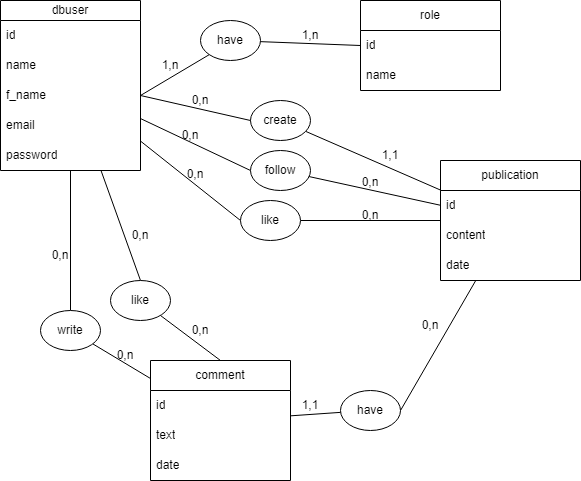

The diagram above was exported from draw.io. Its source (the exported page's mxGraphModel, read from the mxfile embedded in the PNG):
<mxGraphModel dx="615" dy="512" grid="1" gridSize="10" guides="1" tooltips="1" connect="1" arrows="1" fold="1" page="1" pageScale="1" pageWidth="850" pageHeight="1100" math="0" shadow="0">
  <root>
    <mxCell id="0" />
    <mxCell id="1" parent="0" />
    <mxCell id="48" style="edgeStyle=none;html=1;entryX=1;entryY=0.5;entryDx=0;entryDy=0;endArrow=none;endFill=0;" parent="1" source="2" target="47" edge="1">
      <mxGeometry relative="1" as="geometry" />
    </mxCell>
    <mxCell id="2" value="publication" style="swimlane;fontStyle=0;childLayout=stackLayout;horizontal=1;startSize=30;horizontalStack=0;resizeParent=1;resizeParentMax=0;resizeLast=0;collapsible=1;marginBottom=0;whiteSpace=wrap;html=1;" parent="1" vertex="1">
      <mxGeometry x="480" y="200" width="140" height="120" as="geometry" />
    </mxCell>
    <mxCell id="3" value="id" style="text;strokeColor=none;fillColor=none;align=left;verticalAlign=middle;spacingLeft=4;spacingRight=4;overflow=hidden;points=[[0,0.5],[1,0.5]];portConstraint=eastwest;rotatable=0;whiteSpace=wrap;html=1;" parent="2" vertex="1">
      <mxGeometry y="30" width="140" height="30" as="geometry" />
    </mxCell>
    <mxCell id="4" value="content" style="text;strokeColor=none;fillColor=none;align=left;verticalAlign=middle;spacingLeft=4;spacingRight=4;overflow=hidden;points=[[0,0.5],[1,0.5]];portConstraint=eastwest;rotatable=0;whiteSpace=wrap;html=1;" parent="2" vertex="1">
      <mxGeometry y="60" width="140" height="30" as="geometry" />
    </mxCell>
    <mxCell id="25" value="date" style="text;strokeColor=none;fillColor=none;align=left;verticalAlign=middle;spacingLeft=4;spacingRight=4;overflow=hidden;points=[[0,0.5],[1,0.5]];portConstraint=eastwest;rotatable=0;whiteSpace=wrap;html=1;" parent="2" vertex="1">
      <mxGeometry y="90" width="140" height="30" as="geometry" />
    </mxCell>
    <mxCell id="45" style="edgeStyle=none;html=1;entryX=0.5;entryY=0;entryDx=0;entryDy=0;endArrow=none;endFill=0;" parent="1" source="6" target="44" edge="1">
      <mxGeometry relative="1" as="geometry" />
    </mxCell>
    <mxCell id="51" style="edgeStyle=none;html=1;entryX=0;entryY=0.5;entryDx=0;entryDy=0;endArrow=none;endFill=0;" parent="1" source="6" target="50" edge="1">
      <mxGeometry relative="1" as="geometry" />
    </mxCell>
    <mxCell id="55" style="edgeStyle=none;html=1;entryX=0.5;entryY=0;entryDx=0;entryDy=0;endArrow=none;endFill=0;" parent="1" source="6" target="54" edge="1">
      <mxGeometry relative="1" as="geometry" />
    </mxCell>
    <mxCell id="72" style="edgeStyle=none;html=1;entryX=0;entryY=0.5;entryDx=0;entryDy=0;endArrow=none;endFill=0;" parent="1" source="6" target="57" edge="1">
      <mxGeometry relative="1" as="geometry" />
    </mxCell>
    <mxCell id="6" value="dbuser" style="swimlane;fontStyle=0;childLayout=stackLayout;horizontal=1;startSize=20;horizontalStack=0;resizeParent=1;resizeParentMax=0;resizeLast=0;collapsible=1;marginBottom=0;whiteSpace=wrap;html=1;" parent="1" vertex="1">
      <mxGeometry x="40" y="40" width="140" height="170" as="geometry" />
    </mxCell>
    <mxCell id="7" value="id" style="text;strokeColor=none;fillColor=none;align=left;verticalAlign=middle;spacingLeft=4;spacingRight=4;overflow=hidden;points=[[0,0.5],[1,0.5]];portConstraint=eastwest;rotatable=0;whiteSpace=wrap;html=1;" parent="6" vertex="1">
      <mxGeometry y="20" width="140" height="30" as="geometry" />
    </mxCell>
    <mxCell id="8" value="name" style="text;strokeColor=none;fillColor=none;align=left;verticalAlign=middle;spacingLeft=4;spacingRight=4;overflow=hidden;points=[[0,0.5],[1,0.5]];portConstraint=eastwest;rotatable=0;whiteSpace=wrap;html=1;" parent="6" vertex="1">
      <mxGeometry y="50" width="140" height="30" as="geometry" />
    </mxCell>
    <mxCell id="18" value="f_name" style="text;strokeColor=none;fillColor=none;align=left;verticalAlign=middle;spacingLeft=4;spacingRight=4;overflow=hidden;points=[[0,0.5],[1,0.5]];portConstraint=eastwest;rotatable=0;whiteSpace=wrap;html=1;" parent="6" vertex="1">
      <mxGeometry y="80" width="140" height="30" as="geometry" />
    </mxCell>
    <mxCell id="20" value="email" style="text;strokeColor=none;fillColor=none;align=left;verticalAlign=middle;spacingLeft=4;spacingRight=4;overflow=hidden;points=[[0,0.5],[1,0.5]];portConstraint=eastwest;rotatable=0;whiteSpace=wrap;html=1;" parent="6" vertex="1">
      <mxGeometry y="110" width="140" height="30" as="geometry" />
    </mxCell>
    <mxCell id="21" value="password" style="text;strokeColor=none;fillColor=none;align=left;verticalAlign=middle;spacingLeft=4;spacingRight=4;overflow=hidden;points=[[0,0.5],[1,0.5]];portConstraint=eastwest;rotatable=0;whiteSpace=wrap;html=1;" parent="6" vertex="1">
      <mxGeometry y="140" width="140" height="30" as="geometry" />
    </mxCell>
    <mxCell id="10" value="comment" style="swimlane;fontStyle=0;childLayout=stackLayout;horizontal=1;startSize=30;horizontalStack=0;resizeParent=1;resizeParentMax=0;resizeLast=0;collapsible=1;marginBottom=0;whiteSpace=wrap;html=1;" parent="1" vertex="1">
      <mxGeometry x="190" y="400" width="140" height="120" as="geometry" />
    </mxCell>
    <mxCell id="11" value="id" style="text;strokeColor=none;fillColor=none;align=left;verticalAlign=middle;spacingLeft=4;spacingRight=4;overflow=hidden;points=[[0,0.5],[1,0.5]];portConstraint=eastwest;rotatable=0;whiteSpace=wrap;html=1;" parent="10" vertex="1">
      <mxGeometry y="30" width="140" height="30" as="geometry" />
    </mxCell>
    <mxCell id="26" value="text" style="text;strokeColor=none;fillColor=none;align=left;verticalAlign=middle;spacingLeft=4;spacingRight=4;overflow=hidden;points=[[0,0.5],[1,0.5]];portConstraint=eastwest;rotatable=0;whiteSpace=wrap;html=1;" parent="10" vertex="1">
      <mxGeometry y="60" width="140" height="30" as="geometry" />
    </mxCell>
    <mxCell id="28" value="date" style="text;strokeColor=none;fillColor=none;align=left;verticalAlign=middle;spacingLeft=4;spacingRight=4;overflow=hidden;points=[[0,0.5],[1,0.5]];portConstraint=eastwest;rotatable=0;whiteSpace=wrap;html=1;" parent="10" vertex="1">
      <mxGeometry y="90" width="140" height="30" as="geometry" />
    </mxCell>
    <mxCell id="14" value="role" style="swimlane;fontStyle=0;childLayout=stackLayout;horizontal=1;startSize=30;horizontalStack=0;resizeParent=1;resizeParentMax=0;resizeLast=0;collapsible=1;marginBottom=0;whiteSpace=wrap;html=1;" parent="1" vertex="1">
      <mxGeometry x="400" y="40" width="140" height="90" as="geometry" />
    </mxCell>
    <mxCell id="15" value="id" style="text;strokeColor=none;fillColor=none;align=left;verticalAlign=middle;spacingLeft=4;spacingRight=4;overflow=hidden;points=[[0,0.5],[1,0.5]];portConstraint=eastwest;rotatable=0;whiteSpace=wrap;html=1;" parent="14" vertex="1">
      <mxGeometry y="30" width="140" height="30" as="geometry" />
    </mxCell>
    <mxCell id="16" value="name" style="text;strokeColor=none;fillColor=none;align=left;verticalAlign=middle;spacingLeft=4;spacingRight=4;overflow=hidden;points=[[0,0.5],[1,0.5]];portConstraint=eastwest;rotatable=0;whiteSpace=wrap;html=1;" parent="14" vertex="1">
      <mxGeometry y="60" width="140" height="30" as="geometry" />
    </mxCell>
    <mxCell id="40" style="edgeStyle=none;html=1;entryX=0;entryY=0.5;entryDx=0;entryDy=0;endArrow=none;endFill=0;" parent="1" source="37" target="15" edge="1">
      <mxGeometry relative="1" as="geometry" />
    </mxCell>
    <mxCell id="37" value="have" style="ellipse;whiteSpace=wrap;html=1;" parent="1" vertex="1">
      <mxGeometry x="240" y="60" width="60" height="40" as="geometry" />
    </mxCell>
    <mxCell id="39" style="edgeStyle=none;html=1;entryX=0;entryY=1;entryDx=0;entryDy=0;exitX=1;exitY=0.5;exitDx=0;exitDy=0;endArrow=none;endFill=0;" parent="1" source="18" target="37" edge="1">
      <mxGeometry relative="1" as="geometry" />
    </mxCell>
    <mxCell id="43" style="edgeStyle=none;html=1;endArrow=none;endFill=0;" parent="1" source="41" target="2" edge="1">
      <mxGeometry relative="1" as="geometry">
        <mxPoint x="480" y="335" as="targetPoint" />
      </mxGeometry>
    </mxCell>
    <mxCell id="41" value="create" style="ellipse;whiteSpace=wrap;html=1;" parent="1" vertex="1">
      <mxGeometry x="290" y="140" width="60" height="40" as="geometry" />
    </mxCell>
    <mxCell id="42" style="edgeStyle=none;html=1;entryX=0;entryY=0.5;entryDx=0;entryDy=0;endArrow=none;endFill=0;exitX=1;exitY=0.5;exitDx=0;exitDy=0;" parent="1" source="18" target="41" edge="1">
      <mxGeometry relative="1" as="geometry" />
    </mxCell>
    <mxCell id="46" style="edgeStyle=none;html=1;endArrow=none;endFill=0;" parent="1" source="44" target="10" edge="1">
      <mxGeometry relative="1" as="geometry" />
    </mxCell>
    <mxCell id="44" value="write" style="ellipse;whiteSpace=wrap;html=1;" parent="1" vertex="1">
      <mxGeometry x="80" y="350" width="60" height="40" as="geometry" />
    </mxCell>
    <mxCell id="49" style="edgeStyle=none;html=1;endArrow=none;endFill=0;" parent="1" source="47" target="10" edge="1">
      <mxGeometry relative="1" as="geometry" />
    </mxCell>
    <mxCell id="47" value="have" style="ellipse;whiteSpace=wrap;html=1;" parent="1" vertex="1">
      <mxGeometry x="380" y="430" width="60" height="40" as="geometry" />
    </mxCell>
    <mxCell id="52" style="edgeStyle=none;html=1;endArrow=none;endFill=0;" parent="1" source="50" target="2" edge="1">
      <mxGeometry relative="1" as="geometry" />
    </mxCell>
    <mxCell id="50" value="follow" style="ellipse;whiteSpace=wrap;html=1;" parent="1" vertex="1">
      <mxGeometry x="290" y="190" width="60" height="40" as="geometry" />
    </mxCell>
    <mxCell id="56" style="edgeStyle=none;html=1;entryX=0.5;entryY=0;entryDx=0;entryDy=0;endArrow=none;endFill=0;" parent="1" source="54" target="10" edge="1">
      <mxGeometry relative="1" as="geometry" />
    </mxCell>
    <mxCell id="54" value="like" style="ellipse;whiteSpace=wrap;html=1;" parent="1" vertex="1">
      <mxGeometry x="150" y="320" width="60" height="40" as="geometry" />
    </mxCell>
    <mxCell id="59" style="edgeStyle=none;html=1;endArrow=none;endFill=0;" parent="1" source="57" target="2" edge="1">
      <mxGeometry relative="1" as="geometry" />
    </mxCell>
    <mxCell id="57" value="like" style="ellipse;whiteSpace=wrap;html=1;" parent="1" vertex="1">
      <mxGeometry x="280" y="240" width="60" height="40" as="geometry" />
    </mxCell>
    <mxCell id="62" value="1,n" style="text;html=1;strokeColor=none;fillColor=none;align=center;verticalAlign=middle;whiteSpace=wrap;rounded=0;" parent="1" vertex="1">
      <mxGeometry x="320" y="60" width="60" height="30" as="geometry" />
    </mxCell>
    <mxCell id="63" value="1,n" style="text;html=1;strokeColor=none;fillColor=none;align=center;verticalAlign=middle;whiteSpace=wrap;rounded=0;" parent="1" vertex="1">
      <mxGeometry x="180" y="90" width="60" height="30" as="geometry" />
    </mxCell>
    <mxCell id="64" value="0,n" style="text;html=1;strokeColor=none;fillColor=none;align=center;verticalAlign=middle;whiteSpace=wrap;rounded=0;" parent="1" vertex="1">
      <mxGeometry x="210" y="125" width="60" height="30" as="geometry" />
    </mxCell>
    <mxCell id="65" value="1,1" style="text;html=1;strokeColor=none;fillColor=none;align=center;verticalAlign=middle;whiteSpace=wrap;rounded=0;" parent="1" vertex="1">
      <mxGeometry x="400" y="180" width="60" height="30" as="geometry" />
    </mxCell>
    <mxCell id="66" value="0,n" style="text;html=1;strokeColor=none;fillColor=none;align=center;verticalAlign=middle;whiteSpace=wrap;rounded=0;" parent="1" vertex="1">
      <mxGeometry x="200" y="160" width="60" height="30" as="geometry" />
    </mxCell>
    <mxCell id="67" value="0,n" style="text;html=1;strokeColor=none;fillColor=none;align=center;verticalAlign=middle;whiteSpace=wrap;rounded=0;" parent="1" vertex="1">
      <mxGeometry x="380" y="207" width="60" height="30" as="geometry" />
    </mxCell>
    <mxCell id="70" value="0,n" style="text;html=1;strokeColor=none;fillColor=none;align=center;verticalAlign=middle;whiteSpace=wrap;rounded=0;" parent="1" vertex="1">
      <mxGeometry x="380" y="240" width="60" height="30" as="geometry" />
    </mxCell>
    <mxCell id="73" value="0,n" style="text;html=1;strokeColor=none;fillColor=none;align=center;verticalAlign=middle;whiteSpace=wrap;rounded=0;" parent="1" vertex="1">
      <mxGeometry x="205" y="199" width="60" height="30" as="geometry" />
    </mxCell>
    <mxCell id="75" value="0,n" style="text;html=1;strokeColor=none;fillColor=none;align=center;verticalAlign=middle;whiteSpace=wrap;rounded=0;" parent="1" vertex="1">
      <mxGeometry x="150" y="260" width="60" height="30" as="geometry" />
    </mxCell>
    <mxCell id="77" value="0,n" style="text;html=1;strokeColor=none;fillColor=none;align=center;verticalAlign=middle;whiteSpace=wrap;rounded=0;" parent="1" vertex="1">
      <mxGeometry x="210" y="355" width="60" height="30" as="geometry" />
    </mxCell>
    <mxCell id="78" value="0,n" style="text;html=1;strokeColor=none;fillColor=none;align=center;verticalAlign=middle;whiteSpace=wrap;rounded=0;" parent="1" vertex="1">
      <mxGeometry x="70" y="280" width="60" height="30" as="geometry" />
    </mxCell>
    <mxCell id="79" value="0,n" style="text;html=1;strokeColor=none;fillColor=none;align=center;verticalAlign=middle;whiteSpace=wrap;rounded=0;" parent="1" vertex="1">
      <mxGeometry x="120" y="380" width="90" height="30" as="geometry" />
    </mxCell>
    <mxCell id="82" value="1,1" style="text;html=1;strokeColor=none;fillColor=none;align=center;verticalAlign=middle;whiteSpace=wrap;rounded=0;" parent="1" vertex="1">
      <mxGeometry x="320" y="430" width="60" height="30" as="geometry" />
    </mxCell>
    <mxCell id="83" value="0,n" style="text;html=1;strokeColor=none;fillColor=none;align=center;verticalAlign=middle;whiteSpace=wrap;rounded=0;" parent="1" vertex="1">
      <mxGeometry x="440" y="350" width="60" height="30" as="geometry" />
    </mxCell>
  </root>
</mxGraphModel>